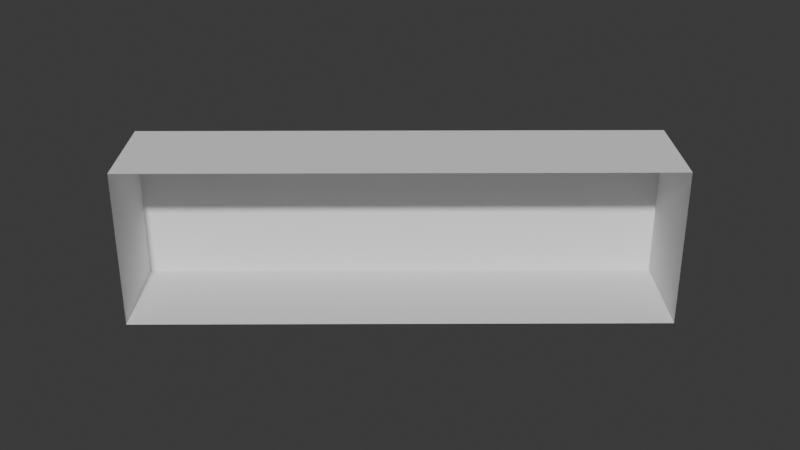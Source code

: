 # Source: boutonrectangleV.1.blend  (saved by Blender 4.4.32; exported with 4.5.12 LTS)
import bpy
from mathutils import Matrix  # noqa: F401  (used for matrix-valued properties, if any)

bpy.ops.wm.read_factory_settings(use_empty=True)
scene = bpy.context.scene
scene.name = 'Scene'

# ---- world
world_world = bpy.data.worlds.new('World'); scene.world = world_world
world_world.use_nodes = True; world_world.node_tree.nodes.clear()
_N = world_world.node_tree.nodes; _L = world_world.node_tree.links
n0 = _N.new('ShaderNodeOutputWorld'); n0.name = 'World Output'; n0.location = (300, 300)
n1 = _N.new('ShaderNodeBackground'); n1.name = 'Background'; n1.location = (10, 300)
n1.inputs[0].default_value = (0.05088, 0.05088, 0.05088, 1.0)
_L.new(n1.outputs[0], n0.inputs[0])
n0.is_active_output = True
world_world.color = (0.05088, 0.05088, 0.05088)
world_world.sun_shadow_jitter_overblur = 0.0

# ---- meshes
me_cylinder_002 = bpy.data.meshes.new('Cylinder.002')
me_cylinder_002.from_pydata([(-0.5952, 0.5815, 0.2875), (-0.5931, 0.5798, 0.2398), (-0.4705, 0.6866, 0.2875), (-0.4691, 0.6842, 0.2398), (-0.6184, 0.6091, 0.2855), (-0.6163, 0.6073, 0.2377), (-0.4937, 0.7141, 0.2855), (-0.4923, 0.7118, 0.2377)], [], [(3, 1, 5, 7), (5, 4, 6, 7), (2, 3, 7, 6), (0, 2, 6, 4), (1, 0, 4, 5)])
me_cylinder_002.polygons.foreach_set('use_smooth', [True] * 5)
_k = set([(0, 4), (1, 5), (2, 6), (3, 7), (4, 5), (4, 6), (5, 7), (6, 7)])
me_cylinder_002.attributes.new('sharp_edge', 'BOOLEAN', 'EDGE').data.foreach_set('value', [ (min(e.vertices), max(e.vertices)) in _k for e in me_cylinder_002.edges])
_uv = me_cylinder_002.uv_layers.new(name='UVMap')
_uv.uv.foreach_set('vector', [0.9871, 0.2658, 0.9871, 0.2872, 0.9823, 0.2872, 0.9823, 0.2658, 0.9823, 0.2872, 0.976, 0.2872, 0.976, 0.2658, 0.9823, 0.2658, 0.9761, 0.261, 0.9824, 0.2611, 0.9823, 0.2658, 0.976, 0.2658, 0.9713, 0.2872, 0.9713, 0.2658, 0.976, 0.2658, 0.976, 0.2872, 0.9824, 0.2919, 0.9761, 0.292, 0.976, 0.2872, 0.9823, 0.2872])
_ca = me_cylinder_002.color_attributes.new('Attribute', 'BYTE_COLOR', 'CORNER')
_ca.data.foreach_set('color', [1.0, 1.0, 1.0, 1.0, 1.0, 1.0, 1.0, 1.0, 1.0, 1.0, 1.0, 1.0, 1.0, 1.0, 1.0, 1.0, 1.0, 1.0, 1.0, 1.0, 1.0, 1.0, 1.0, 1.0, 1.0, 1.0, 1.0, 1.0, 1.0, 1.0, 1.0, 1.0, 1.0, 1.0, 1.0, 1.0, 1.0, 1.0, 1.0, 1.0, 1.0, 1.0, 1.0, 1.0, 1.0, 1.0, 1.0, 1.0, 1.0, 1.0, 1.0, 1.0, 1.0, 1.0, 1.0, 1.0, 1.0, 1.0, 1.0, 1.0, 1.0, 1.0, 1.0, 1.0, 1.0, 1.0, 1.0, 1.0, 1.0, 1.0, 1.0, 1.0, 1.0, 1.0, 1.0, 1.0, 1.0, 1.0, 1.0, 1.0])
_ca = me_cylinder_002.color_attributes.new('Attribute.001', 'BYTE_COLOR', 'CORNER')
_ca.data.foreach_set('color', [1.0, 1.0, 1.0, 1.0, 1.0, 1.0, 1.0, 1.0, 1.0, 1.0, 1.0, 1.0, 1.0, 1.0, 1.0, 1.0, 1.0, 1.0, 1.0, 1.0, 1.0, 1.0, 1.0, 1.0, 1.0, 1.0, 1.0, 1.0, 1.0, 1.0, 1.0, 1.0, 1.0, 1.0, 1.0, 1.0, 1.0, 1.0, 1.0, 1.0, 1.0, 1.0, 1.0, 1.0, 1.0, 1.0, 1.0, 1.0, 1.0, 1.0, 1.0, 1.0, 1.0, 1.0, 1.0, 1.0, 1.0, 1.0, 1.0, 1.0, 1.0, 1.0, 1.0, 1.0, 1.0, 1.0, 1.0, 1.0, 1.0, 1.0, 1.0, 1.0, 1.0, 1.0, 1.0, 1.0, 1.0, 1.0, 1.0, 1.0])
_ca = me_cylinder_002.color_attributes.new('Attribute.002', 'BYTE_COLOR', 'CORNER')
_ca.data.foreach_set('color', [1.0, 1.0, 1.0, 1.0, 1.0, 1.0, 1.0, 1.0, 1.0, 1.0, 1.0, 1.0, 1.0, 1.0, 1.0, 1.0, 1.0, 1.0, 1.0, 1.0, 1.0, 1.0, 1.0, 1.0, 1.0, 1.0, 1.0, 1.0, 1.0, 1.0, 1.0, 1.0, 1.0, 1.0, 1.0, 1.0, 1.0, 1.0, 1.0, 1.0, 1.0, 1.0, 1.0, 1.0, 1.0, 1.0, 1.0, 1.0, 1.0, 1.0, 1.0, 1.0, 1.0, 1.0, 1.0, 1.0, 1.0, 1.0, 1.0, 1.0, 1.0, 1.0, 1.0, 1.0, 1.0, 1.0, 1.0, 1.0, 1.0, 1.0, 1.0, 1.0, 1.0, 1.0, 1.0, 1.0, 1.0, 1.0, 1.0, 1.0])
me_cylinder_002.use_mirror_x = True
me_cylinder_002.use_paint_bone_selection = False
me_cylinder_002.use_paint_mask_vertex = True
me_cylinder_002.update()
arm_armature = bpy.data.armatures.new('Armature')  # bones are not reproduced

# ---- objects
ob_boite = bpy.data.objects.new('Boite', me_cylinder_002)
ob_armature = bpy.data.objects.new('Armature', arm_armature)

# ---- transforms, parenting, visibility, modifiers, constraints
ob_boite.parent = ob_armature
ob_boite.location = (0.0, 0.0, 0.0)
ob_boite.use_mesh_mirror_x = True
_vg = ob_boite.vertex_groups.new(name='Root')
_vg = ob_boite.vertex_groups.new(name='SK_BaseMani')
_vg = ob_boite.vertex_groups.new(name='SK_PoigneMani')
_vg = ob_boite.vertex_groups.new(name='SK_PoigneGroin')
_vg = ob_boite.vertex_groups.new(name='SK_HideButton')
_vg.add([0, 1, 2, 3, 4, 5, 6, 7], 1.0, 'REPLACE')
_vg = ob_boite.vertex_groups.new(name='SK_Dansseuse')
_vg = ob_boite.vertex_groups.new(name='SK_PieceCocho')
_vg = ob_boite.vertex_groups.new(name='SK_Pied Cocho')
_vg = ob_boite.vertex_groups.new(name='SK_TiroirBoudin')
_vg = ob_boite.vertex_groups.new(name='SK_Clé')
_vg = ob_boite.vertex_groups.new(name='SK_TiroirFace')
_vg = ob_boite.vertex_groups.new(name='SK_TrapeTiroir')
_vg = ob_boite.vertex_groups.new(name='SK_TiroirFSquashStr')
_vg = ob_boite.vertex_groups.new(name='SK_TF.SaS.Controle')
_vg = ob_boite.vertex_groups.new(name='SK_TrapeGrille')
_vg = ob_boite.vertex_groups.new(name='SK_PorteMéca')
_vg = ob_boite.vertex_groups.new(name='SK_PortePuzzle')
_vg = ob_boite.vertex_groups.new(name='SK_LeftButon')
_vg = ob_boite.vertex_groups.new(name='SK_RightButon')
_vg = ob_boite.vertex_groups.new(name='SK_RouageFixe3')
_vg = ob_boite.vertex_groups.new(name='SK_RouageFixe2')
_vg = ob_boite.vertex_groups.new(name='SK_RouageMovible')
_vg = ob_boite.vertex_groups.new(name='SK_RouageFixe1')
_vg = ob_boite.vertex_groups.new(name='SK_RouleauCocho')
_vg = ob_boite.vertex_groups.new(name='SK_RouageComplexMov')
_vg = ob_boite.vertex_groups.new(name='SK_SupportRComplex')
_vg = ob_boite.vertex_groups.new(name='SK_Piano')
_vg = ob_boite.vertex_groups.new(name='SK_PianoLame1')
_vg = ob_boite.vertex_groups.new(name='SK_PianoLame2')
_vg = ob_boite.vertex_groups.new(name='SK_PianoLame3')
_vg = ob_boite.vertex_groups.new(name='SK_PianoLame4')
_vg = ob_boite.vertex_groups.new(name='SK_PianoLame5')
_vg = ob_boite.vertex_groups.new(name='SK_PianoLame6')
_vg = ob_boite.vertex_groups.new(name='SK_PianoLame7')
_vg = ob_boite.vertex_groups.new(name='SK_PianoLame8')
_vg = ob_boite.vertex_groups.new(name='SK_PianoLame9')
_vg = ob_boite.vertex_groups.new(name='SK_PianoLame10')
_vg = ob_boite.vertex_groups.new(name='SK_PointLevierLoket')
_vg = ob_boite.vertex_groups.new(name='SK_Loket')
_vg = ob_boite.vertex_groups.new(name='SK_EpingleCocho')
_vg = ob_boite.vertex_groups.new(name='SK_BasePorteDessus')
_vg = ob_boite.vertex_groups.new(name='SK_LamePorteD1')
_vg = ob_boite.vertex_groups.new(name='SK_LamePorteD2')
_vg = ob_boite.vertex_groups.new(name='SK_LamePorteD3')
_vg = ob_boite.vertex_groups.new(name='SK_LamePorteD4')
_vg = ob_boite.vertex_groups.new(name='SK_LamePorteD5')
_vg = ob_boite.vertex_groups.new(name='SK_LamePorteD6')
_vg = ob_boite.vertex_groups.new(name='SK_LamePorteD7')
_vg = ob_boite.vertex_groups.new(name='SK_LamePorteD8')
_vg = ob_boite.vertex_groups.new(name='SK_LamePorteD9')
_vg = ob_boite.vertex_groups.new(name='SK_BaseSqua&StreBoîte')
_vg = ob_boite.vertex_groups.new(name='SK_S&SBoîte')
for _i, _w in zip([0, 1, 2, 3, 4, 5, 6, 7], [0.004592, 0.004592, 0.004592, 0.004592, 0.004592, 0.004592, 0.004592, 0.004592]): _vg.add([_i], _w, 'REPLACE')
_vg = ob_boite.vertex_groups.new(name='SK_S&SBoîteControl')
_m = ob_boite.modifiers.new('Armature', 'ARMATURE')
_m.object = ob_armature
ob_armature.location = (0.0, 0.0, 0.0)

# ---- collection membership
scene.collection.objects.link(ob_boite)
scene.collection.objects.link(ob_armature)

# ---- scene / render settings (as saved in the file)
scene.frame_start = 0; scene.frame_end = 320; scene.frame_set(86)
scene.render.engine = 'BLENDER_EEVEE_NEXT'
bpy.context.view_layer.update()

# ---- added for rendering (the .blend has no active camera and no usable light): camera, sun
cam_auto = bpy.data.cameras.new('AutoCamera')
cam_auto.lens = 50.0
cam_auto.sensor_width = 36.0
cam_auto.clip_end = 1000.0
ob_auto_camera = bpy.data.objects.new('AutoCamera', cam_auto)
scene.collection.objects.link(ob_auto_camera)
ob_auto_camera.location = (-0.352368, 0.417316, 0.415734)
ob_auto_camera.rotation_euler = (1.09748, -7.21219e-08, 0.694738)
scene.camera = ob_auto_camera
light_auto_sun = bpy.data.lights.new('AutoSun', 'SUN')
light_auto_sun.energy = 3.0
light_auto_sun.angle = 0.0523599
ob_auto_sun = bpy.data.objects.new('AutoSun', light_auto_sun)
scene.collection.objects.link(ob_auto_sun)
ob_auto_sun.rotation_euler = (0.872665, 0.174533, 0.523599)
bpy.context.view_layer.update()
